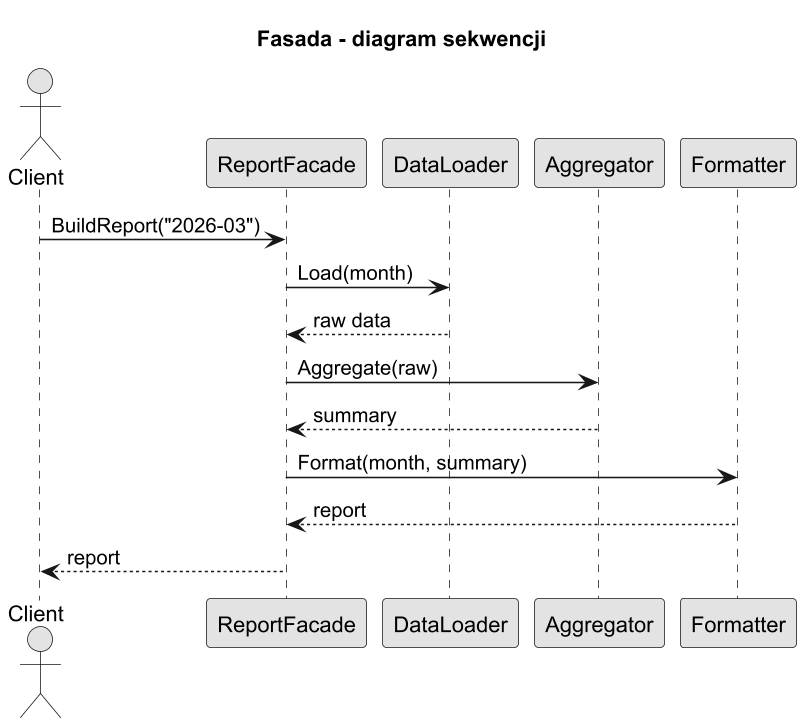

The diagram above was rendered by PlantUML. Its source (embedded in the PNG):
@startuml facade_sequence
title Fasada - diagram sekwencji

skinparam monochrome true
skinparam dpi 150

actor Client
participant ReportFacade
participant DataLoader
participant Aggregator
participant Formatter

Client -> ReportFacade : BuildReport("2026-03")
ReportFacade -> DataLoader : Load(month)
DataLoader --> ReportFacade : raw data
ReportFacade -> Aggregator : Aggregate(raw)
Aggregator --> ReportFacade : summary
ReportFacade -> Formatter : Format(month, summary)
Formatter --> ReportFacade : report
ReportFacade --> Client : report

@enduml